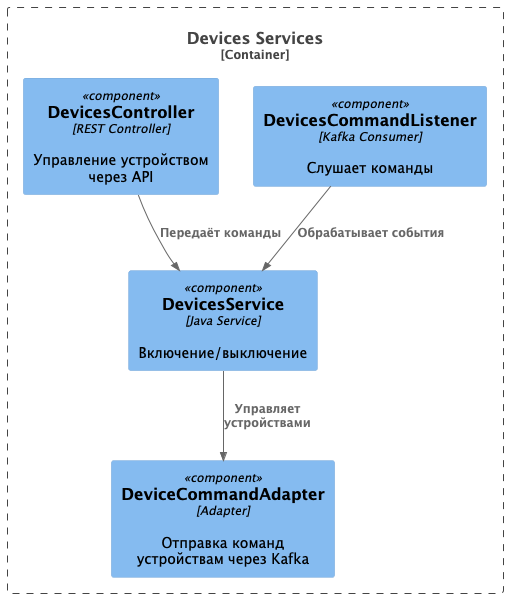

The diagram above was rendered by PlantUML. Its source (embedded in the PNG):
@startuml DevicesServiceComponents
!include <C4/C4_Component>

Container_Boundary(Devices, "Devices Services") {
  Component(DevicesController, "DevicesController", "REST Controller", "Управление устройством через API")
  Component(kafkaListener, "DevicesCommandListener", "Kafka Consumer", "Слушает команды")
  Component(logicService, "DevicesService", "Java Service", "Включение/выключение")
  Component(deviceAdapter, "DeviceCommandAdapter", "Adapter", "Отправка команд устройствам через Kafka")
}

Rel(DevicesController, logicService, "Передаёт команды")
Rel(kafkaListener, logicService, "Обрабатывает события")
Rel(logicService, deviceAdapter, "Управляет устройствами")

@enduml